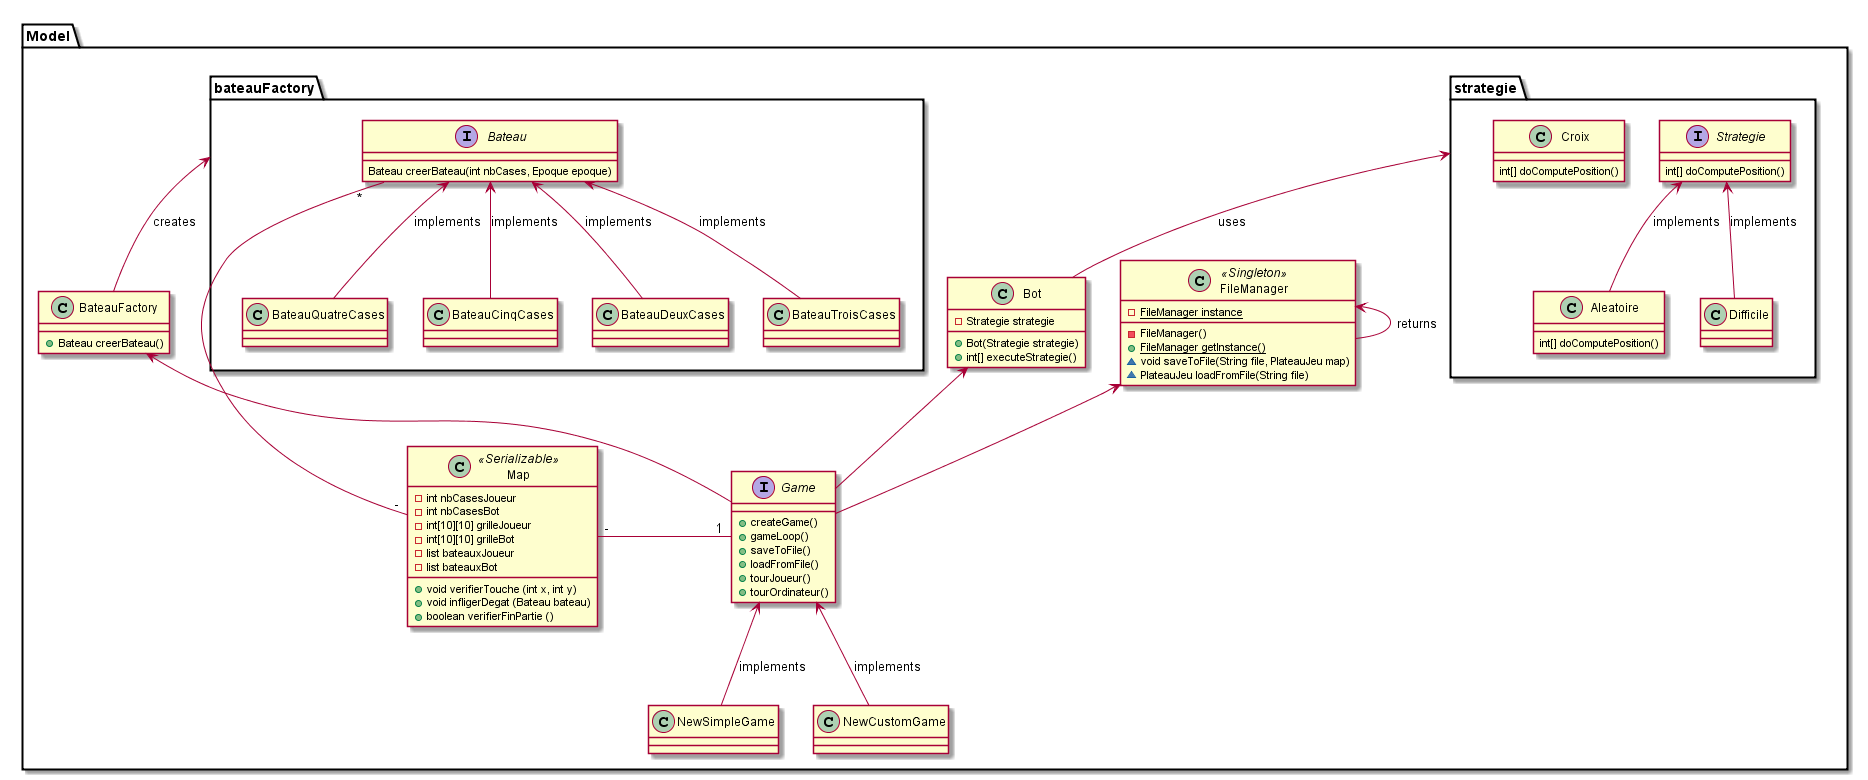

The diagram above was rendered by PlantUML. Its source (embedded in the PNG):
@startuml
package Model <<Folder>> {
	interface Game {
		+createGame()
		+gameLoop()
		+saveToFile()
		+loadFromFile()
		+tourJoueur()
		+tourOrdinateur()
	}

	class NewSimpleGame {
	}
	Game <-- NewSimpleGame : implements

	class NewCustomGame {
	}
	Game <-- NewCustomGame : implements

	package strategie <<Folder>> {
		interface Strategie {
			int[] doComputePosition()
		}

		class Aleatoire {
			int[] doComputePosition()
		}
		Strategie <-- Aleatoire : implements

		class Croix {
			int[] doComputePosition()
		}
		Strategie <-- Difficile : implements
	}

	class Bot {
		-Strategie strategie
		+Bot(Strategie strategie)
		+int[] executeStrategie()
	}
	strategie <-- Bot : uses

	package bateauFactory <<Folder>> {
		interface Bateau {
			Bateau creerBateau(int nbCases, Epoque epoque)
		}

		class BateauDeuxCases {
		}
		Bateau <-- BateauDeuxCases : implements
		class BateauTroisCases {
		}
		Bateau <-- BateauTroisCases : implements
		class BateauQuatreCases {
		}
		Bateau <-- BateauQuatreCases : implements
		class BateauCinqCases {
		}
		Bateau <-- BateauCinqCases : implements
	}

	class BateauFactory {
		+Bateau creerBateau()
	}
	bateauFactory <-- BateauFactory : creates

	class Map <<Serializable>> {
		-int nbCasesJoueur
		-int nbCasesBot
		-int[10][10] grilleJoueur
		-int[10][10] grilleBot
		-list bateauxJoueur
		-list bateauxBot

		+void verifierTouche (int x, int y)
		+void infligerDegat (Bateau bateau)
		+boolean verifierFinPartie ()
	}
	Map "-" - "1" Game
	Map "-" - "*" Bateau

	class FileManager <<Singleton>> {
		-{static}FileManager instance
		-FileManager()
		+{static}FileManager getInstance()
		~void saveToFile(String file, PlateauJeu map)
		~PlateauJeu loadFromFile(String file)
	}
	FileManager <-- FileManager : returns

	FileManager <-- Game
	BateauFactory <-- Game
	Bot <-- Game
}
@enduml